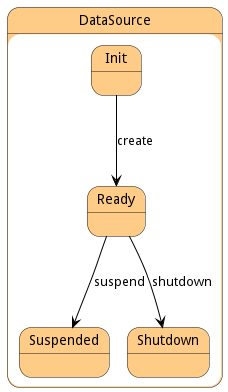

The diagram above was rendered by PlantUML. Its source (embedded in the PNG):
@startuml



state DataSource #ffcc88 {

    state Init #ffcc88 {
    }

    state Ready #ffcc88 {
    }

    state Suspended #ffcc88 {
    }

    state Shutdown #ffcc88 {
    }




Init -[#black]--> Ready : create

Ready -[#black]--> Suspended : suspend

Ready -[#black]--> Shutdown : shutdown

}


@enduml